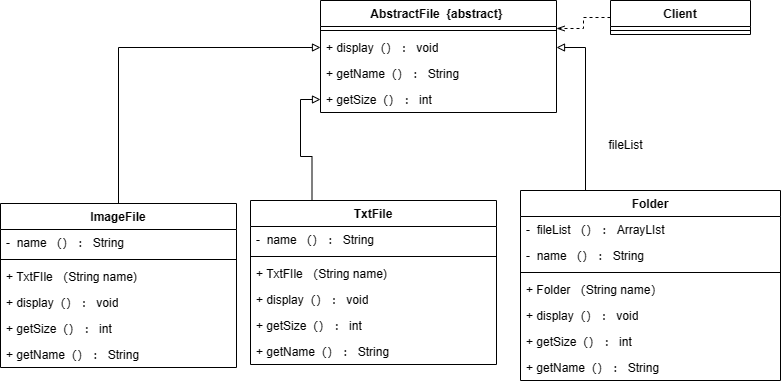

The diagram above was exported from draw.io. Its source (the exported page's mxGraphModel, read from the mxfile embedded in the PNG):
<mxGraphModel dx="745" dy="611" grid="1" gridSize="10" guides="1" tooltips="1" connect="1" arrows="1" fold="1" page="1" pageScale="1" pageWidth="827" pageHeight="1169" math="0" shadow="0">
  <root>
    <mxCell id="WIyWlLk6GJQsqaUBKTNV-0" />
    <mxCell id="WIyWlLk6GJQsqaUBKTNV-1" parent="WIyWlLk6GJQsqaUBKTNV-0" />
    <mxCell id="oSaPaSyWPDgZJMt6UvW5-0" value="AbstractFile&amp;nbsp; {abstract}&amp;nbsp;" style="swimlane;fontStyle=1;align=center;verticalAlign=top;childLayout=stackLayout;horizontal=1;startSize=26;horizontalStack=0;resizeParent=1;resizeParentMax=0;resizeLast=0;collapsible=1;marginBottom=0;whiteSpace=wrap;html=1;" vertex="1" parent="WIyWlLk6GJQsqaUBKTNV-1">
      <mxGeometry x="344" y="83" width="236" height="112" as="geometry" />
    </mxCell>
    <mxCell id="oSaPaSyWPDgZJMt6UvW5-1" value="" style="line;strokeWidth=1;fillColor=none;align=left;verticalAlign=middle;spacingTop=-1;spacingLeft=3;spacingRight=3;rotatable=0;labelPosition=right;points=[];portConstraint=eastwest;strokeColor=inherit;" vertex="1" parent="oSaPaSyWPDgZJMt6UvW5-0">
      <mxGeometry y="26" width="236" height="8" as="geometry" />
    </mxCell>
    <mxCell id="oSaPaSyWPDgZJMt6UvW5-2" value="+&amp;nbsp;display（） ： void" style="text;strokeColor=none;fillColor=none;align=left;verticalAlign=top;spacingLeft=4;spacingRight=4;overflow=hidden;rotatable=0;points=[[0,0.5],[1,0.5]];portConstraint=eastwest;whiteSpace=wrap;html=1;" vertex="1" parent="oSaPaSyWPDgZJMt6UvW5-0">
      <mxGeometry y="34" width="236" height="26" as="geometry" />
    </mxCell>
    <mxCell id="oSaPaSyWPDgZJMt6UvW5-27" value="+&amp;nbsp;getName（） ： String" style="text;strokeColor=none;fillColor=none;align=left;verticalAlign=top;spacingLeft=4;spacingRight=4;overflow=hidden;rotatable=0;points=[[0,0.5],[1,0.5]];portConstraint=eastwest;whiteSpace=wrap;html=1;" vertex="1" parent="oSaPaSyWPDgZJMt6UvW5-0">
      <mxGeometry y="60" width="236" height="26" as="geometry" />
    </mxCell>
    <mxCell id="oSaPaSyWPDgZJMt6UvW5-26" value="+ getSize（） ： int" style="text;strokeColor=none;fillColor=none;align=left;verticalAlign=top;spacingLeft=4;spacingRight=4;overflow=hidden;rotatable=0;points=[[0,0.5],[1,0.5]];portConstraint=eastwest;whiteSpace=wrap;html=1;" vertex="1" parent="oSaPaSyWPDgZJMt6UvW5-0">
      <mxGeometry y="86" width="236" height="26" as="geometry" />
    </mxCell>
    <mxCell id="oSaPaSyWPDgZJMt6UvW5-3" style="edgeStyle=orthogonalEdgeStyle;rounded=0;orthogonalLoop=1;jettySize=auto;html=1;exitX=0.5;exitY=0;exitDx=0;exitDy=0;entryX=0;entryY=0.5;entryDx=0;entryDy=0;endArrow=block;endFill=0;" edge="1" parent="WIyWlLk6GJQsqaUBKTNV-1" source="oSaPaSyWPDgZJMt6UvW5-38" target="oSaPaSyWPDgZJMt6UvW5-2">
      <mxGeometry relative="1" as="geometry">
        <mxPoint x="134" y="273" as="sourcePoint" />
      </mxGeometry>
    </mxCell>
    <mxCell id="oSaPaSyWPDgZJMt6UvW5-7" style="edgeStyle=orthogonalEdgeStyle;rounded=0;orthogonalLoop=1;jettySize=auto;html=1;exitX=0.25;exitY=0;exitDx=0;exitDy=0;entryX=0;entryY=0.5;entryDx=0;entryDy=0;endArrow=block;endFill=0;" edge="1" parent="WIyWlLk6GJQsqaUBKTNV-1" source="oSaPaSyWPDgZJMt6UvW5-8" target="oSaPaSyWPDgZJMt6UvW5-26">
      <mxGeometry relative="1" as="geometry" />
    </mxCell>
    <mxCell id="oSaPaSyWPDgZJMt6UvW5-8" value="TxtFile" style="swimlane;fontStyle=1;align=center;verticalAlign=top;childLayout=stackLayout;horizontal=1;startSize=26;horizontalStack=0;resizeParent=1;resizeParentMax=0;resizeLast=0;collapsible=1;marginBottom=0;whiteSpace=wrap;html=1;" vertex="1" parent="WIyWlLk6GJQsqaUBKTNV-1">
      <mxGeometry x="274" y="283" width="246" height="164" as="geometry" />
    </mxCell>
    <mxCell id="oSaPaSyWPDgZJMt6UvW5-33" value="-&amp;nbsp; name （） ： String" style="text;strokeColor=none;fillColor=none;align=left;verticalAlign=top;spacingLeft=4;spacingRight=4;overflow=hidden;rotatable=0;points=[[0,0.5],[1,0.5]];portConstraint=eastwest;whiteSpace=wrap;html=1;" vertex="1" parent="oSaPaSyWPDgZJMt6UvW5-8">
      <mxGeometry y="26" width="246" height="26" as="geometry" />
    </mxCell>
    <mxCell id="oSaPaSyWPDgZJMt6UvW5-9" value="" style="line;strokeWidth=1;fillColor=none;align=left;verticalAlign=middle;spacingTop=-1;spacingLeft=3;spacingRight=3;rotatable=0;labelPosition=right;points=[];portConstraint=eastwest;strokeColor=inherit;" vertex="1" parent="oSaPaSyWPDgZJMt6UvW5-8">
      <mxGeometry y="52" width="246" height="8" as="geometry" />
    </mxCell>
    <mxCell id="oSaPaSyWPDgZJMt6UvW5-34" value="+ TxtFIle （String name)" style="text;strokeColor=none;fillColor=none;align=left;verticalAlign=top;spacingLeft=4;spacingRight=4;overflow=hidden;rotatable=0;points=[[0,0.5],[1,0.5]];portConstraint=eastwest;whiteSpace=wrap;html=1;" vertex="1" parent="oSaPaSyWPDgZJMt6UvW5-8">
      <mxGeometry y="60" width="246" height="26" as="geometry" />
    </mxCell>
    <mxCell id="oSaPaSyWPDgZJMt6UvW5-48" value="+&amp;nbsp;display（） ： void" style="text;strokeColor=none;fillColor=none;align=left;verticalAlign=top;spacingLeft=4;spacingRight=4;overflow=hidden;rotatable=0;points=[[0,0.5],[1,0.5]];portConstraint=eastwest;whiteSpace=wrap;html=1;" vertex="1" parent="oSaPaSyWPDgZJMt6UvW5-8">
      <mxGeometry y="86" width="246" height="26" as="geometry" />
    </mxCell>
    <mxCell id="oSaPaSyWPDgZJMt6UvW5-50" value="+ getSize（） ： int" style="text;strokeColor=none;fillColor=none;align=left;verticalAlign=top;spacingLeft=4;spacingRight=4;overflow=hidden;rotatable=0;points=[[0,0.5],[1,0.5]];portConstraint=eastwest;whiteSpace=wrap;html=1;" vertex="1" parent="oSaPaSyWPDgZJMt6UvW5-8">
      <mxGeometry y="112" width="246" height="26" as="geometry" />
    </mxCell>
    <mxCell id="oSaPaSyWPDgZJMt6UvW5-49" value="+&amp;nbsp;getName（） ： String" style="text;strokeColor=none;fillColor=none;align=left;verticalAlign=top;spacingLeft=4;spacingRight=4;overflow=hidden;rotatable=0;points=[[0,0.5],[1,0.5]];portConstraint=eastwest;whiteSpace=wrap;html=1;" vertex="1" parent="oSaPaSyWPDgZJMt6UvW5-8">
      <mxGeometry y="138" width="246" height="26" as="geometry" />
    </mxCell>
    <mxCell id="oSaPaSyWPDgZJMt6UvW5-11" style="edgeStyle=orthogonalEdgeStyle;rounded=0;orthogonalLoop=1;jettySize=auto;html=1;exitX=0.25;exitY=0;exitDx=0;exitDy=0;entryX=1;entryY=0.5;entryDx=0;entryDy=0;endArrow=block;endFill=0;" edge="1" parent="WIyWlLk6GJQsqaUBKTNV-1" source="oSaPaSyWPDgZJMt6UvW5-12" target="oSaPaSyWPDgZJMt6UvW5-2">
      <mxGeometry relative="1" as="geometry" />
    </mxCell>
    <mxCell id="oSaPaSyWPDgZJMt6UvW5-12" value="Folder" style="swimlane;fontStyle=1;align=center;verticalAlign=top;childLayout=stackLayout;horizontal=1;startSize=26;horizontalStack=0;resizeParent=1;resizeParentMax=0;resizeLast=0;collapsible=1;marginBottom=0;whiteSpace=wrap;html=1;" vertex="1" parent="WIyWlLk6GJQsqaUBKTNV-1">
      <mxGeometry x="544" y="273" width="260" height="190" as="geometry" />
    </mxCell>
    <mxCell id="oSaPaSyWPDgZJMt6UvW5-28" value="-&amp;nbsp; fileList （） ： ArrayLIst&amp;nbsp;" style="text;strokeColor=none;fillColor=none;align=left;verticalAlign=top;spacingLeft=4;spacingRight=4;overflow=hidden;rotatable=0;points=[[0,0.5],[1,0.5]];portConstraint=eastwest;whiteSpace=wrap;html=1;" vertex="1" parent="oSaPaSyWPDgZJMt6UvW5-12">
      <mxGeometry y="26" width="260" height="26" as="geometry" />
    </mxCell>
    <mxCell id="oSaPaSyWPDgZJMt6UvW5-32" value="-&amp;nbsp; name （） ： String" style="text;strokeColor=none;fillColor=none;align=left;verticalAlign=top;spacingLeft=4;spacingRight=4;overflow=hidden;rotatable=0;points=[[0,0.5],[1,0.5]];portConstraint=eastwest;whiteSpace=wrap;html=1;" vertex="1" parent="oSaPaSyWPDgZJMt6UvW5-12">
      <mxGeometry y="52" width="260" height="26" as="geometry" />
    </mxCell>
    <mxCell id="oSaPaSyWPDgZJMt6UvW5-13" value="" style="line;strokeWidth=1;fillColor=none;align=left;verticalAlign=middle;spacingTop=-1;spacingLeft=3;spacingRight=3;rotatable=0;labelPosition=right;points=[];portConstraint=eastwest;strokeColor=inherit;" vertex="1" parent="oSaPaSyWPDgZJMt6UvW5-12">
      <mxGeometry y="78" width="260" height="8" as="geometry" />
    </mxCell>
    <mxCell id="oSaPaSyWPDgZJMt6UvW5-14" value="+ Folder （String name）&amp;nbsp;" style="text;strokeColor=none;fillColor=none;align=left;verticalAlign=top;spacingLeft=4;spacingRight=4;overflow=hidden;rotatable=0;points=[[0,0.5],[1,0.5]];portConstraint=eastwest;whiteSpace=wrap;html=1;" vertex="1" parent="oSaPaSyWPDgZJMt6UvW5-12">
      <mxGeometry y="86" width="260" height="26" as="geometry" />
    </mxCell>
    <mxCell id="oSaPaSyWPDgZJMt6UvW5-45" value="+&amp;nbsp;display（） ： void" style="text;strokeColor=none;fillColor=none;align=left;verticalAlign=top;spacingLeft=4;spacingRight=4;overflow=hidden;rotatable=0;points=[[0,0.5],[1,0.5]];portConstraint=eastwest;whiteSpace=wrap;html=1;" vertex="1" parent="oSaPaSyWPDgZJMt6UvW5-12">
      <mxGeometry y="112" width="260" height="26" as="geometry" />
    </mxCell>
    <mxCell id="oSaPaSyWPDgZJMt6UvW5-47" value="+ getSize（） ： int" style="text;strokeColor=none;fillColor=none;align=left;verticalAlign=top;spacingLeft=4;spacingRight=4;overflow=hidden;rotatable=0;points=[[0,0.5],[1,0.5]];portConstraint=eastwest;whiteSpace=wrap;html=1;" vertex="1" parent="oSaPaSyWPDgZJMt6UvW5-12">
      <mxGeometry y="138" width="260" height="26" as="geometry" />
    </mxCell>
    <mxCell id="oSaPaSyWPDgZJMt6UvW5-46" value="+&amp;nbsp;getName（） ： String" style="text;strokeColor=none;fillColor=none;align=left;verticalAlign=top;spacingLeft=4;spacingRight=4;overflow=hidden;rotatable=0;points=[[0,0.5],[1,0.5]];portConstraint=eastwest;whiteSpace=wrap;html=1;" vertex="1" parent="oSaPaSyWPDgZJMt6UvW5-12">
      <mxGeometry y="164" width="260" height="26" as="geometry" />
    </mxCell>
    <mxCell id="oSaPaSyWPDgZJMt6UvW5-15" style="edgeStyle=orthogonalEdgeStyle;rounded=0;orthogonalLoop=1;jettySize=auto;html=1;exitX=0;exitY=0.5;exitDx=0;exitDy=0;entryX=1;entryY=0.25;entryDx=0;entryDy=0;dashed=1;endArrow=openThin;endFill=0;" edge="1" parent="WIyWlLk6GJQsqaUBKTNV-1" source="oSaPaSyWPDgZJMt6UvW5-16" target="oSaPaSyWPDgZJMt6UvW5-0">
      <mxGeometry relative="1" as="geometry" />
    </mxCell>
    <mxCell id="oSaPaSyWPDgZJMt6UvW5-16" value="Client" style="swimlane;fontStyle=1;align=center;verticalAlign=top;childLayout=stackLayout;horizontal=1;startSize=26;horizontalStack=0;resizeParent=1;resizeParentMax=0;resizeLast=0;collapsible=1;marginBottom=0;whiteSpace=wrap;html=1;" vertex="1" parent="WIyWlLk6GJQsqaUBKTNV-1">
      <mxGeometry x="634" y="83" width="140" height="34" as="geometry" />
    </mxCell>
    <mxCell id="oSaPaSyWPDgZJMt6UvW5-17" value="" style="line;strokeWidth=1;fillColor=none;align=left;verticalAlign=middle;spacingTop=-1;spacingLeft=3;spacingRight=3;rotatable=0;labelPosition=right;points=[];portConstraint=eastwest;strokeColor=inherit;" vertex="1" parent="oSaPaSyWPDgZJMt6UvW5-16">
      <mxGeometry y="26" width="140" height="8" as="geometry" />
    </mxCell>
    <mxCell id="oSaPaSyWPDgZJMt6UvW5-20" value="fileList" style="text;html=1;align=center;verticalAlign=middle;resizable=0;points=[];autosize=1;strokeColor=none;fillColor=none;" vertex="1" parent="WIyWlLk6GJQsqaUBKTNV-1">
      <mxGeometry x="619" y="213" width="60" height="30" as="geometry" />
    </mxCell>
    <mxCell id="oSaPaSyWPDgZJMt6UvW5-38" value="ImageFile" style="swimlane;fontStyle=1;align=center;verticalAlign=top;childLayout=stackLayout;horizontal=1;startSize=26;horizontalStack=0;resizeParent=1;resizeParentMax=0;resizeLast=0;collapsible=1;marginBottom=0;whiteSpace=wrap;html=1;" vertex="1" parent="WIyWlLk6GJQsqaUBKTNV-1">
      <mxGeometry x="24" y="286" width="236" height="164" as="geometry" />
    </mxCell>
    <mxCell id="oSaPaSyWPDgZJMt6UvW5-39" value="-&amp;nbsp; name （） ： String" style="text;strokeColor=none;fillColor=none;align=left;verticalAlign=top;spacingLeft=4;spacingRight=4;overflow=hidden;rotatable=0;points=[[0,0.5],[1,0.5]];portConstraint=eastwest;whiteSpace=wrap;html=1;" vertex="1" parent="oSaPaSyWPDgZJMt6UvW5-38">
      <mxGeometry y="26" width="236" height="26" as="geometry" />
    </mxCell>
    <mxCell id="oSaPaSyWPDgZJMt6UvW5-40" value="" style="line;strokeWidth=1;fillColor=none;align=left;verticalAlign=middle;spacingTop=-1;spacingLeft=3;spacingRight=3;rotatable=0;labelPosition=right;points=[];portConstraint=eastwest;strokeColor=inherit;" vertex="1" parent="oSaPaSyWPDgZJMt6UvW5-38">
      <mxGeometry y="52" width="236" height="8" as="geometry" />
    </mxCell>
    <mxCell id="oSaPaSyWPDgZJMt6UvW5-41" value="+ TxtFIle （String name)" style="text;strokeColor=none;fillColor=none;align=left;verticalAlign=top;spacingLeft=4;spacingRight=4;overflow=hidden;rotatable=0;points=[[0,0.5],[1,0.5]];portConstraint=eastwest;whiteSpace=wrap;html=1;" vertex="1" parent="oSaPaSyWPDgZJMt6UvW5-38">
      <mxGeometry y="60" width="236" height="26" as="geometry" />
    </mxCell>
    <mxCell id="oSaPaSyWPDgZJMt6UvW5-53" value="+&amp;nbsp;display（） ： void" style="text;strokeColor=none;fillColor=none;align=left;verticalAlign=top;spacingLeft=4;spacingRight=4;overflow=hidden;rotatable=0;points=[[0,0.5],[1,0.5]];portConstraint=eastwest;whiteSpace=wrap;html=1;" vertex="1" parent="oSaPaSyWPDgZJMt6UvW5-38">
      <mxGeometry y="86" width="236" height="26" as="geometry" />
    </mxCell>
    <mxCell id="oSaPaSyWPDgZJMt6UvW5-55" value="+ getSize（） ： int" style="text;strokeColor=none;fillColor=none;align=left;verticalAlign=top;spacingLeft=4;spacingRight=4;overflow=hidden;rotatable=0;points=[[0,0.5],[1,0.5]];portConstraint=eastwest;whiteSpace=wrap;html=1;" vertex="1" parent="oSaPaSyWPDgZJMt6UvW5-38">
      <mxGeometry y="112" width="236" height="26" as="geometry" />
    </mxCell>
    <mxCell id="oSaPaSyWPDgZJMt6UvW5-54" value="+&amp;nbsp;getName（） ： String" style="text;strokeColor=none;fillColor=none;align=left;verticalAlign=top;spacingLeft=4;spacingRight=4;overflow=hidden;rotatable=0;points=[[0,0.5],[1,0.5]];portConstraint=eastwest;whiteSpace=wrap;html=1;" vertex="1" parent="oSaPaSyWPDgZJMt6UvW5-38">
      <mxGeometry y="138" width="236" height="26" as="geometry" />
    </mxCell>
  </root>
</mxGraphModel>